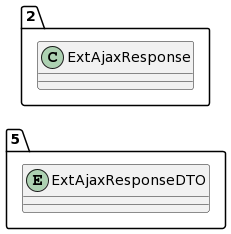

The diagram above was rendered by PlantUML. Its source (embedded in the PNG):
@startuml
allow_mixing
left to right direction
package "5"{
entity ExtAjaxResponseDTO

}
package "2"{
class ExtAjaxResponse
}
@enduml